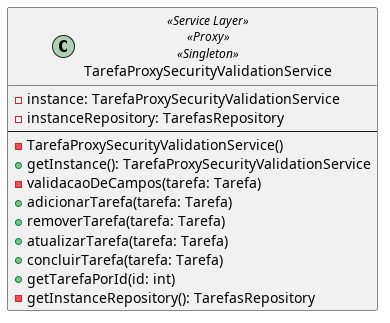

The diagram above was rendered by PlantUML. Its source (embedded in the PNG):
@startuml

skinparam lineType ortho

class TarefaProxySecurityValidationService <<Service Layer>> <<Proxy>> <<Singleton>>{
    - instance: TarefaProxySecurityValidationService
    - instanceRepository: TarefasRepository
    --
    - TarefaProxySecurityValidationService()
    + getInstance(): TarefaProxySecurityValidationService
    - validacaoDeCampos(tarefa: Tarefa)
    + adicionarTarefa(tarefa: Tarefa)
    + removerTarefa(tarefa: Tarefa)
    + atualizarTarefa(tarefa: Tarefa)
    + concluirTarefa(tarefa: Tarefa)
    + getTarefaPorId(id: int)
    - getInstanceRepository(): TarefasRepository
}

@enduml